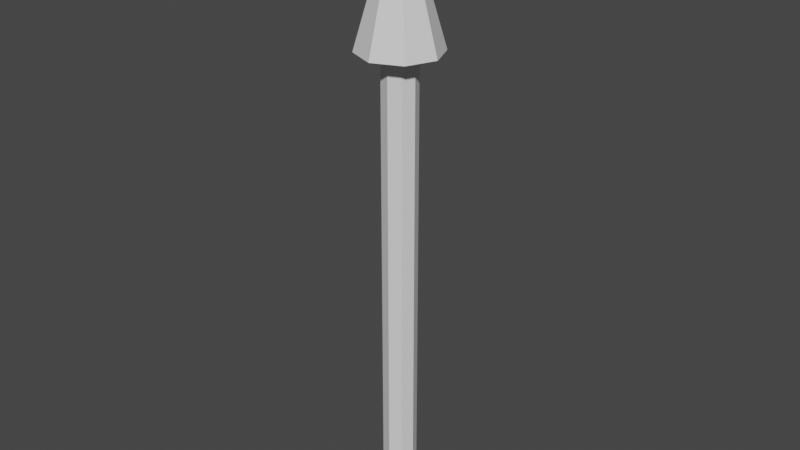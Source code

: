 # Source: spike.blend  (saved by Blender 2.80.75; exported with 4.5.12 LTS)
import bpy
from mathutils import Matrix  # noqa: F401  (used for matrix-valued properties, if any)

bpy.ops.wm.read_factory_settings(use_empty=True)
scene = bpy.context.scene
scene.name = 'Scene'

# ---- collections
col_collection = bpy.data.collections.new('Collection'); scene.collection.children.link(col_collection)

# ---- materials (node trees are filled in below, after node groups)
mat_material = bpy.data.materials.new('Material')
mat_material.alpha_threshold = 0.0
mat_material.use_transparent_shadow = False
mat_material.line_color = (0.0, 0.0, 0.0, 1.0)

# ---- material node trees
mat_material.use_nodes = True; mat_material.node_tree.nodes.clear()
_N = mat_material.node_tree.nodes; _L = mat_material.node_tree.links
n0 = _N.new('ShaderNodeOutputMaterial'); n0.name = 'Material Output'; n0.location = (300, 300)
n1 = _N.new('ShaderNodeBsdfPrincipled'); n1.name = 'Principled BSDF'; n1.location = (10, 300)
n1.distribution = 'GGX'
n1.subsurface_method = 'BURLEY'
n1.inputs[2].default_value = 0.4
n1.inputs[3].default_value = 1.45
n1.inputs[27].default_value = (0.0, 0.0, 0.0, 1.0)
n1.inputs[28].default_value = 1.0
_L.new(n1.outputs[0], n0.inputs[0])
n0.is_active_output = True

# ---- world
world_world = bpy.data.worlds.new('World'); scene.world = world_world
world_world.use_nodes = True; world_world.node_tree.nodes.clear()
_N = world_world.node_tree.nodes; _L = world_world.node_tree.links
n0 = _N.new('ShaderNodeOutputWorld'); n0.name = 'World Output'; n0.location = (300, 300)
n1 = _N.new('ShaderNodeBackground'); n1.name = 'Background'; n1.location = (10, 300)
n1.inputs[0].default_value = (0.05088, 0.05088, 0.05088, 1.0)
_L.new(n1.outputs[0], n0.inputs[0])
n0.is_active_output = True
world_world.color = (0.05088, 0.05088, 0.05088)
world_world.use_sun_shadow = False
world_world.sun_shadow_jitter_overblur = 0.0

# ---- meshes
me_cube = bpy.data.meshes.new('Cube')
me_cube.from_pydata([(0.04008, 0.0396, 1.1), (0.04008, -0.0396, 1.1), (0.05657, 0.0, 1.1), (-0.04008, 0.0396, 1.1), (-0.04008, -0.0396, 1.1), (5.122e-11, 0.05657, 1.1), (5.122e-11, -0.05657, 1.1), (-0.05657, 0.0, 1.1), (-3.622e-11, 0.001714, 1.3), (0.001215, 0.0012, 1.3), (-3.622e-11, -0.001714, 1.3), (0.001215, -0.0012, 1.3), (0.001714, -3.622e-11, 1.3), (-3.622e-11, -3.622e-11, 1.3), (-0.001215, 0.0012, 1.3), (-0.001215, -0.0012, 1.3), (-0.001714, -3.622e-11, 1.3), (0.0, 0.08571, 1.0), (0.06073, 0.06, 1.0), (0.0, -0.08571, 1.0), (0.06073, -0.06, 1.0), (0.08571, 0.0, 1.0), (0.0, 0.03571, 0.0), (-0.06073, 0.06, 1.0), (-0.06073, -0.06, 1.0), (-0.08571, 0.0, 1.0), (0.0, 0.03571, 1.01), (0.0253, 0.025, 1.01), (0.0, -0.03571, 1.01), (0.0253, -0.025, 1.01), (0.03571, 0.0, 1.01), (-0.0253, 0.025, 1.01), (-0.0253, -0.025, 1.01), (-0.03571, 0.0, 1.01), (0.0253, 0.025, 0.0), (0.0, -0.03571, 0.0), (0.0253, -0.025, 0.0), (0.03571, 0.0, 0.0), (0.0, 0.0, 0.0), (-0.0253, 0.025, 0.0), (-0.0253, -0.025, 0.0), (-0.03571, 0.0, 0.0), (-0.02052, 0.02028, 1.192), (-1.112e-10, 0.02896, 1.192), (0.02052, -0.02028, 1.192), (-1.112e-10, -0.02896, 1.192), (-0.02896, -1.096e-10, 1.192), (-0.02052, -0.02028, 1.192), (0.02052, 0.02028, 1.192), (0.02896, -1.096e-10, 1.192)], [], [(5, 0, 18, 17), (2, 1, 20, 21), (0, 2, 21, 18), (6, 4, 24, 19), (12, 13, 10, 11), (9, 8, 13, 12), (16, 15, 10, 13), (14, 16, 13, 8), (43, 42, 14, 8), (45, 44, 11, 10), (42, 46, 16, 14), (47, 45, 10, 15), (49, 48, 9, 12), (44, 49, 12, 11), (48, 43, 8, 9), (46, 47, 15, 16), (20, 19, 28, 29), (23, 17, 26, 31), (24, 25, 33, 32), (17, 18, 27, 26), (4, 7, 25, 24), (3, 5, 17, 23), (1, 6, 19, 20), (7, 3, 23, 25), (32, 33, 41, 40), (26, 27, 34, 22), (30, 29, 36, 37), (27, 30, 37, 34), (25, 23, 31, 33), (19, 24, 32, 28), (18, 21, 30, 27), (21, 20, 29, 30), (37, 36, 35, 38), (34, 37, 38, 22), (41, 38, 35, 40), (39, 22, 38, 41), (31, 26, 22, 39), (29, 28, 35, 36), (33, 31, 39, 41), (28, 32, 40, 35), (7, 4, 47, 46), (0, 5, 43, 48), (1, 2, 49, 44), (2, 0, 48, 49), (4, 6, 45, 47), (3, 7, 46, 42), (6, 1, 44, 45), (5, 3, 42, 43)])
_uv = me_cube.uv_layers.new(name='UVMap')
_uv.uv.foreach_set('vector', [0.5, 0.1071, 0.4821, 0.1071, 0.4821, 0.1071, 0.5, 0.1071, 0.4821, 0.125, 0.4821, 0.1429, 0.4821, 0.1429, 0.4821, 0.125, 0.4821, 0.1071, 0.4821, 0.125, 0.4821, 0.125, 0.4821, 0.1071, 0.5, 0.1429, 0.4821, 0.1429, 0.4821, 0.1429, 0.5, 0.1429, 0.4821, 0.125, 0.5, 0.125, 0.5, 0.1429, 0.4821, 0.1429, 0.4821, 0.1071, 0.5, 0.1071, 0.5, 0.125, 0.4821, 0.125, 0.4821, 0.125, 0.4821, 0.1429, 0.5, 0.1429, 0.5, 0.125, 0.4821, 0.1071, 0.4821, 0.125, 0.5, 0.125, 0.5, 0.1071, 0.5, 0.1071, 0.4821, 0.1071, 0.4821, 0.1071, 0.5, 0.1071, 0.5, 0.1429, 0.4821, 0.1429, 0.4821, 0.1429, 0.5, 0.1429, 0.4821, 0.1071, 0.4821, 0.125, 0.4821, 0.125, 0.4821, 0.1071, 0.4821, 0.1429, 0.5, 0.1429, 0.5, 0.1429, 0.4821, 0.1429, 0.4821, 0.125, 0.4821, 0.1071, 0.4821, 0.1071, 0.4821, 0.125, 0.4821, 0.1429, 0.4821, 0.125, 0.4821, 0.125, 0.4821, 0.1429, 0.4821, 0.1071, 0.5, 0.1071, 0.5, 0.1071, 0.4821, 0.1071, 0.4821, 0.125, 0.4821, 0.1429, 0.4821, 0.1429, 0.4821, 0.125, 0.4821, 0.1429, 0.5, 0.1429, 0.5, 0.1429, 0.4821, 0.1429, 0.4821, 0.1071, 0.5, 0.1071, 0.5, 0.1071, 0.4821, 0.1071, 0.4821, 0.1429, 0.4821, 0.125, 0.4821, 0.125, 0.4821, 0.1429, 0.5, 0.1071, 0.4821, 0.1071, 0.4821, 0.1071, 0.5, 0.1071, 0.4821, 0.1429, 0.4821, 0.125, 0.4821, 0.125, 0.4821, 0.1429, 0.4821, 0.1071, 0.5, 0.1071, 0.5, 0.1071, 0.4821, 0.1071, 0.4821, 0.1429, 0.5, 0.1429, 0.5, 0.1429, 0.4821, 0.1429, 0.4821, 0.125, 0.4821, 0.1071, 0.4821, 0.1071, 0.4821, 0.125, 0.4821, 0.1429, 0.4821, 0.125, 0.4821, 0.125, 0.4821, 0.1429, 0.5, 0.1071, 0.4821, 0.1071, 0.4821, 0.1071, 0.5, 0.1071, 0.4821, 0.125, 0.4821, 0.1429, 0.4821, 0.1429, 0.4821, 0.125, 0.4821, 0.1071, 0.4821, 0.125, 0.4821, 0.125, 0.4821, 0.1071, 0.4821, 0.125, 0.4821, 0.1071, 0.4821, 0.1071, 0.4821, 0.125, 0.5, 0.1429, 0.4821, 0.1429, 0.4821, 0.1429, 0.5, 0.1429, 0.4821, 0.1071, 0.4821, 0.125, 0.4821, 0.125, 0.4821, 0.1071, 0.4821, 0.125, 0.4821, 0.1429, 0.4821, 0.1429, 0.4821, 0.125, 0.4821, 0.125, 0.4821, 0.1429, 0.5, 0.1429, 0.5, 0.125, 0.4821, 0.1071, 0.4821, 0.125, 0.5, 0.125, 0.5, 0.1071, 0.4821, 0.125, 0.5, 0.125, 0.5, 0.1429, 0.4821, 0.1429, 0.4821, 0.1071, 0.5, 0.1071, 0.5, 0.125, 0.4821, 0.125, 0.4821, 0.1071, 0.5, 0.1071, 0.5, 0.1071, 0.4821, 0.1071, 0.4821, 0.1429, 0.5, 0.1429, 0.5, 0.1429, 0.4821, 0.1429, 0.4821, 0.125, 0.4821, 0.1071, 0.4821, 0.1071, 0.4821, 0.125, 0.5, 0.1429, 0.4821, 0.1429, 0.4821, 0.1429, 0.5, 0.1429, 0.4821, 0.125, 0.4821, 0.1429, 0.4821, 0.1429, 0.4821, 0.125, 0.4821, 0.1071, 0.5, 0.1071, 0.5, 0.1071, 0.4821, 0.1071, 0.4821, 0.1429, 0.4821, 0.125, 0.4821, 0.125, 0.4821, 0.1429, 0.4821, 0.125, 0.4821, 0.1071, 0.4821, 0.1071, 0.4821, 0.125, 0.4821, 0.1429, 0.5, 0.1429, 0.5, 0.1429, 0.4821, 0.1429, 0.4821, 0.1071, 0.4821, 0.125, 0.4821, 0.125, 0.4821, 0.1071, 0.5, 0.1429, 0.4821, 0.1429, 0.4821, 0.1429, 0.5, 0.1429, 0.5, 0.1071, 0.4821, 0.1071, 0.4821, 0.1071, 0.5, 0.1071])
me_cube.materials.append(mat_material)
me_cube.use_remesh_preserve_volume = False
me_cube.use_remesh_preserve_attributes = False
me_cube.use_mirror_vertex_groups = False
me_cube.update()

# ---- objects
ob_cube = bpy.data.objects.new('Cube', me_cube)

# ---- transforms, parenting, visibility, modifiers, constraints
ob_cube.location = (0.0, 0.0, 0.0)
ob_cube.lock_rotations_4d = False
ob_cube.empty_display_type = 'ARROWS'
ob_cube.lineart.crease_threshold = 0.0

# ---- collection membership
col_collection.objects.link(ob_cube)

# ---- scene / render settings (as saved in the file)
scene.frame_start = 1; scene.frame_end = 250; scene.frame_set(1)
scene.render.engine = 'BLENDER_EEVEE_NEXT'
scene.cycles.use_denoising = False
scene.cycles.samples = 128
scene.cycles.sampling_pattern = 'TABULATED_SOBOL'
scene.cycles.use_adaptive_sampling = False
scene.cycles.use_light_tree = False
scene.view_settings.view_transform = 'Filmic'
bpy.context.view_layer.update()

# ---- added for rendering (the .blend has no active camera and no usable light): camera, sun
cam_auto = bpy.data.cameras.new('AutoCamera')
cam_auto.lens = 50.0
cam_auto.sensor_width = 36.0
cam_auto.clip_end = 1000.0
ob_auto_camera = bpy.data.objects.new('AutoCamera', cam_auto)
scene.collection.objects.link(ob_auto_camera)
ob_auto_camera.location = (1.22353, -1.46823, 1.62882)
ob_auto_camera.rotation_euler = (1.09748, -7.21219e-08, 0.694738)
scene.camera = ob_auto_camera
light_auto_sun = bpy.data.lights.new('AutoSun', 'SUN')
light_auto_sun.energy = 3.0
light_auto_sun.angle = 0.0523599
ob_auto_sun = bpy.data.objects.new('AutoSun', light_auto_sun)
scene.collection.objects.link(ob_auto_sun)
ob_auto_sun.rotation_euler = (0.872665, 0.174533, 0.523599)
bpy.context.view_layer.update()
